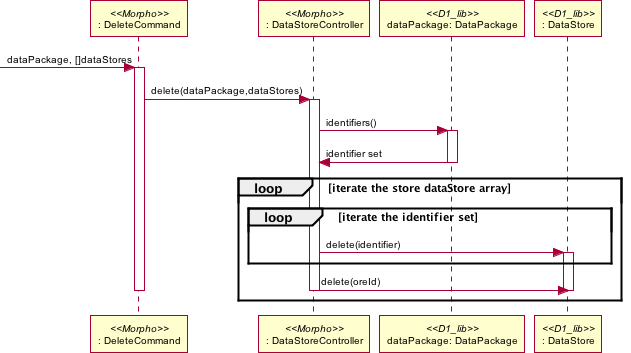

The diagram above was rendered by PlantUML. Its source (embedded in the PNG):
@startuml images/morpho-delete-datapackage-sequence.png
skinparam activityFontColor black
skinparam activityFontSize 10
skinparam activityFontName arial
skinparam activityArrowFontColor black
skinparam activityArrowFontSize 10
skinparam activityArrowFontName arial
skinparam classArrowFontColor black
skinparam classArrowFontSize 10
skinparam classArrowFontName arial
skinparam classAttributeFontColor black
skinparam classAttributeFontSize 10
skinparam classAttributeFontName arial
skinparam classFontColor black
skinparam classFontSize 10
skinparam classFontName arial
skinparam componentFontColor black
skinparam componentFontSize 10
skinparam componentFontName arial
skinparam componentArrowFontColor black
skinparam componentArrowFontSize 10
skinparam componentArrowFontName arial
skinparam noteFontColor black
skinparam noteFontSize 10
skinparam noteFontName arial
skinparam packageFontColor black
skinparam packageFontSize 10
skinparam packageFontName arial
skinparam sequenceActorFontColor black
skinparam sequenceActorFontSize 10
skinparam sequenceActorFontName arial
skinparam sequenceArrowFontColor black
skinparam sequenceArrowFontSize 10
skinparam sequenceArrowFontName arial
skinparam sequenceGroupingFontColor black
skinparam sequenceGroupingFontSize 10
skinparam sequenceGroupingFontName arial
skinparam sequenceGroupingHeaderFontColor black
skinparam sequenceGroupingHeaderFontSize 10
skinparam sequenceGroupingHeaderFontName arial
skinparam sequenceParticipantFontColor black
skinparam sequenceParticipantFontSize 10
skinparam sequenceParticipantFontName arial
skinparam sequenceTitleFontColor black
skinparam sequenceTitleFontSize 10
skinparam sequenceTitleFontName arial
skinparam titleFontColor black
skinparam titleFontSize 10
skinparam titleFontName arial
skinparam usecaseFontColor black
skinparam usecaseFontSize 7
skinparam usecaseFontName arial
skinparam usecaseActorFontColor black
skinparam usecaseActorFontSize 7
skinparam usecaseActorFontName arial
skinparam usecaseArrowFontColor black
skinparam usecaseArrowFontSize 7
skinparam usecaseArrowFontName arial

  participant ": DeleteCommand" as delete_command <<Morpho>>
  participant ": DataStoreController" as data_store_controller <<Morpho>>
  participant "dataPackage: DataPackage" as data_package <<D1_lib>>
  participant ": DataStore" as data_store <<D1_lib>>
 
  -> delete_command: dataPackage, []dataStores
  activate delete_command
  delete_command -> data_store_controller: delete(dataPackage,dataStores)
  activate data_store_controller
  data_store_controller -> data_package: identifiers()
  activate data_package
  data_store_controller <- data_package: identifier set
  deactivate data_package
  loop iterate the store dataStore array
  	loop iterate the identifier set 
      		data_store_controller -> data_store: delete(identifier)
               activate data_store
      		
  	end
  
  data_store_controller -> data_store: delete(oreId)
  deactivate data_store
  end
  deactivate data_store_controller
  deactivate delete_command
 @enduml